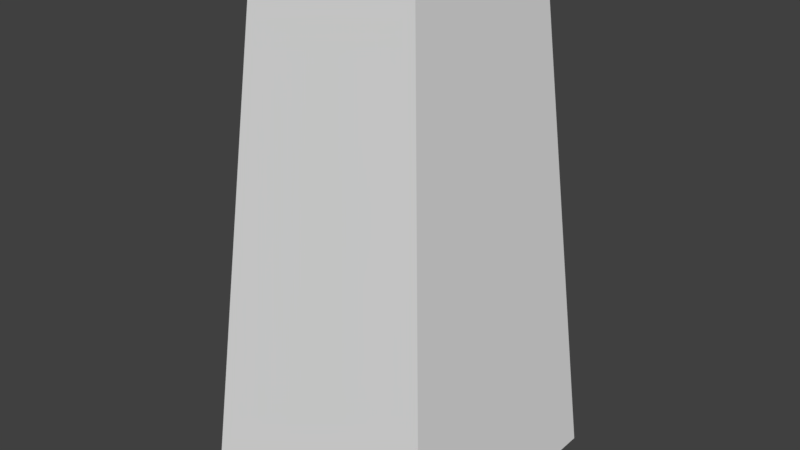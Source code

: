 # Source: Ireland_Thin_Tree_Trunk_0.blend  (saved by Blender 2.79.0; exported with 4.5.12 LTS)
import bpy
from mathutils import Matrix  # noqa: F401  (used for matrix-valued properties, if any)

bpy.ops.wm.read_factory_settings(use_empty=True)
scene = bpy.context.scene
scene.name = 'Scene'

# ---- collections
col_collection_1 = bpy.data.collections.new('Collection 1'); scene.collection.children.link(col_collection_1)

# ---- materials (node trees are filled in below, after node groups)
mat_material = bpy.data.materials.new('Material')
mat_material.alpha_threshold = 0.0
mat_material.use_transparent_shadow = False
mat_material.roughness = 0.5
mat_material.line_color = (0.0, 0.0, 0.0, 1.0)

# ---- material node trees

# ---- world
world_world = bpy.data.worlds.new('World'); scene.world = world_world
world_world.color = (0.05088, 0.05088, 0.05088)
world_world.use_sun_shadow = False
world_world.sun_shadow_jitter_overblur = 0.0
world_world.cycles.sampling_method = 'MANUAL'

# ---- meshes
me_cube = bpy.data.meshes.new('Cube')
me_cube.from_pydata([(0.75, 0.75, -2.5), (0.75, -0.75, -2.5), (-0.75, -0.75, -2.5), (-0.75, 0.75, -2.5), (0.5, 0.5, 0.5), (0.5, -0.5, 0.5), (-0.5, -0.5, 0.5), (-0.5, 0.5, 0.5)], [], [(4, 7, 6, 5), (0, 4, 5, 1), (1, 5, 6, 2), (2, 6, 7, 3), (4, 0, 3, 7)])
me_cube.materials.append(mat_material)
me_cube.use_remesh_preserve_volume = False
me_cube.use_remesh_preserve_attributes = False
me_cube.use_mirror_vertex_groups = False
me_cube.update()

# ---- objects
ob_cube = bpy.data.objects.new('Cube', me_cube)

# ---- transforms, parenting, visibility, modifiers, constraints
ob_cube.location = (0.0, 0.0, 0.0)
ob_cube.lock_rotations_4d = False
ob_cube.empty_display_type = 'ARROWS'
ob_cube.lineart.crease_threshold = 0.0

# ---- collection membership
col_collection_1.objects.link(ob_cube)

# ---- scene / render settings (as saved in the file)
scene.frame_start = 1; scene.frame_end = 250; scene.frame_set(1)
scene.render.engine = 'BLENDER_EEVEE_NEXT'
scene.render.resolution_percentage = 50
scene.render.dither_intensity = 0.0
scene.cycles.use_denoising = False
scene.cycles.samples = 128
scene.cycles.sampling_pattern = 'TABULATED_SOBOL'
scene.cycles.use_adaptive_sampling = False
scene.cycles.use_light_tree = False
scene.cycles.blur_glossy = 0.0
scene.cycles.sample_clamp_indirect = 0.0
scene.view_settings.view_transform = 'Standard'
bpy.context.view_layer.update()

# ---- added for rendering (the .blend has no active camera and no usable light): camera, sun
cam_auto = bpy.data.cameras.new('AutoCamera')
cam_auto.lens = 50.0
cam_auto.sensor_width = 36.0
cam_auto.clip_end = 1000.0
ob_auto_camera = bpy.data.objects.new('AutoCamera', cam_auto)
scene.collection.objects.link(ob_auto_camera)
ob_auto_camera.location = (3.39949, -4.07939, 1.71959)
ob_auto_camera.rotation_euler = (1.09748, -7.21219e-08, 0.694738)
scene.camera = ob_auto_camera
light_auto_sun = bpy.data.lights.new('AutoSun', 'SUN')
light_auto_sun.energy = 3.0
light_auto_sun.angle = 0.0523599
ob_auto_sun = bpy.data.objects.new('AutoSun', light_auto_sun)
scene.collection.objects.link(ob_auto_sun)
ob_auto_sun.rotation_euler = (0.872665, 0.174533, 0.523599)
bpy.context.view_layer.update()
